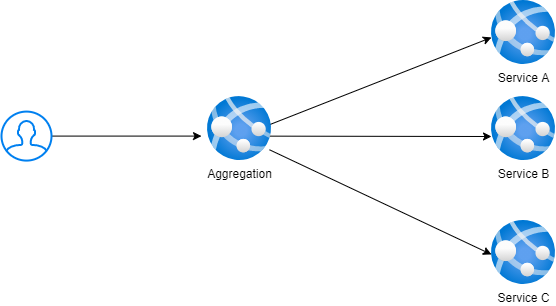

The diagram above was exported from draw.io. Its source (the exported page's mxGraphModel, read from the mxfile embedded in the PNG):
<mxGraphModel dx="606" dy="478" grid="1" gridSize="10" guides="1" tooltips="1" connect="1" arrows="1" fold="1" page="1" pageScale="1" pageWidth="850" pageHeight="1100" math="0" shadow="0">
  <root>
    <mxCell id="0" />
    <mxCell id="1" parent="0" />
    <mxCell id="5" style="edgeStyle=none;html=1;entryX=0;entryY=0.508;entryDx=0;entryDy=0;entryPerimeter=0;" parent="1" edge="1">
      <mxGeometry relative="1" as="geometry">
        <mxPoint x="342" y="295.63730581673315" as="sourcePoint" />
        <mxPoint x="564" y="295.99944000000005" as="targetPoint" />
      </mxGeometry>
    </mxCell>
    <mxCell id="6" style="edgeStyle=none;html=1;" parent="1" edge="1">
      <mxGeometry relative="1" as="geometry">
        <mxPoint x="342" y="284.1971428571429" as="sourcePoint" />
        <mxPoint x="564" y="196.98285714285714" as="targetPoint" />
      </mxGeometry>
    </mxCell>
    <mxCell id="7" style="edgeStyle=none;html=1;entryX=0;entryY=0.664;entryDx=0;entryDy=0;entryPerimeter=0;" parent="1" edge="1">
      <mxGeometry relative="1" as="geometry">
        <mxPoint x="342" y="309.2689325896415" as="sourcePoint" />
        <mxPoint x="564" y="413.98352" as="targetPoint" />
      </mxGeometry>
    </mxCell>
    <mxCell id="9" style="edgeStyle=none;html=1;" parent="1" source="10" edge="1">
      <mxGeometry relative="1" as="geometry">
        <mxPoint x="274" y="295.5899999999999" as="targetPoint" />
      </mxGeometry>
    </mxCell>
    <mxCell id="10" value="" style="html=1;verticalLabelPosition=bottom;align=center;labelBackgroundColor=#ffffff;verticalAlign=top;strokeWidth=2;strokeColor=#0080F0;shadow=0;dashed=0;shape=mxgraph.ios7.icons.user;" parent="1" vertex="1">
      <mxGeometry x="74" y="271.09" width="50" height="49" as="geometry" />
    </mxCell>
    <mxCell id="11" value="Aggregation&lt;br&gt;" style="aspect=fixed;html=1;points=[];align=center;image;fontSize=12;image=img/lib/azure2/app_services/App_Services.svg;" parent="1" vertex="1">
      <mxGeometry x="280" y="256.09000000000003" width="64" height="64" as="geometry" />
    </mxCell>
    <mxCell id="12" value="Service A" style="aspect=fixed;html=1;points=[];align=center;image;fontSize=12;image=img/lib/azure2/app_services/App_Services.svg;" parent="1" vertex="1">
      <mxGeometry x="564" y="160.00000000000003" width="64" height="64" as="geometry" />
    </mxCell>
    <mxCell id="13" value="Service B" style="aspect=fixed;html=1;points=[];align=center;image;fontSize=12;image=img/lib/azure2/app_services/App_Services.svg;" parent="1" vertex="1">
      <mxGeometry x="564" y="256.09000000000003" width="64" height="64" as="geometry" />
    </mxCell>
    <mxCell id="14" value="Service C" style="aspect=fixed;html=1;points=[];align=center;image;fontSize=12;image=img/lib/azure2/app_services/App_Services.svg;" parent="1" vertex="1">
      <mxGeometry x="564" y="380" width="64" height="64" as="geometry" />
    </mxCell>
  </root>
</mxGraphModel>